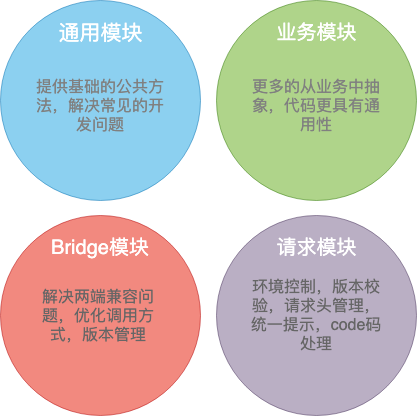

The diagram above was exported from draw.io. Its source (the exported page's mxGraphModel, read from the mxfile embedded in the PNG):
<mxGraphModel dx="918" dy="513" grid="1" gridSize="10" guides="1" tooltips="1" connect="1" arrows="1" fold="1" page="1" pageScale="1" pageWidth="1169" pageHeight="827" background="#ffffff" math="0" shadow="0">
  <root>
    <mxCell id="0" />
    <mxCell id="1" parent="0" />
    <mxCell id="21637" value="&lt;div style=&quot;text-align: center&quot;&gt;&lt;font style=&quot;font-size: 20px&quot;&gt;Bridge模块&lt;/font&gt;&lt;br&gt;&lt;/div&gt;" style="ellipse;whiteSpace=wrap;html=1;aspect=fixed;rounded=1;shadow=0;glass=0;labelBackgroundColor=none;strokeColor=#B20000;strokeWidth=1;fillColor=#e51400;fontFamily=Helvetica;fontSize=16;fontColor=#ffffff;align=center;opacity=50;verticalAlign=top;spacing=15;" parent="1" vertex="1">
      <mxGeometry x="94" y="610" width="200" height="200" as="geometry" />
    </mxCell>
    <mxCell id="ic1JdzuhfVS0CIvye-Ct-21655" value="&lt;font color=&quot;#666666&quot; style=&quot;font-size: 16px&quot;&gt;解决两端兼容问题，优化调用方式，版本管理&lt;/font&gt;" style="text;html=1;strokeColor=none;fillColor=none;align=center;verticalAlign=middle;whiteSpace=wrap;rounded=0;" vertex="1" parent="1">
      <mxGeometry x="121.5" y="685" width="140" height="50" as="geometry" />
    </mxCell>
    <mxCell id="ic1JdzuhfVS0CIvye-Ct-21659" value="&lt;div style=&quot;text-align: center&quot;&gt;&lt;font style=&quot;font-size: 20px&quot;&gt;业务模块&lt;/font&gt;&lt;br&gt;&lt;/div&gt;" style="ellipse;whiteSpace=wrap;html=1;aspect=fixed;rounded=1;shadow=0;glass=0;labelBackgroundColor=none;strokeColor=#2D7600;strokeWidth=1;fillColor=#60a917;fontFamily=Helvetica;fontSize=16;align=center;opacity=50;verticalAlign=top;spacing=15;fontColor=#ffffff;" vertex="1" parent="1">
      <mxGeometry x="310" y="395" width="200" height="200" as="geometry" />
    </mxCell>
    <mxCell id="ic1JdzuhfVS0CIvye-Ct-21660" value="&lt;span&gt;&lt;font color=&quot;#808080&quot; style=&quot;font-size: 16px&quot;&gt;更多的从业务中抽象，代码更具有通用性&lt;/font&gt;&lt;/span&gt;&lt;br&gt;" style="text;html=1;strokeColor=none;fillColor=none;align=center;verticalAlign=middle;whiteSpace=wrap;rounded=0;" vertex="1" parent="1">
      <mxGeometry x="340" y="475" width="140" height="50" as="geometry" />
    </mxCell>
    <mxCell id="ic1JdzuhfVS0CIvye-Ct-21663" value="&lt;div style=&quot;text-align: center&quot;&gt;&lt;font style=&quot;font-size: 21px&quot;&gt;通用模块&lt;/font&gt;&lt;br&gt;&lt;/div&gt;" style="ellipse;whiteSpace=wrap;html=1;aspect=fixed;rounded=1;shadow=0;glass=0;labelBackgroundColor=none;strokeColor=#006EAF;strokeWidth=1;fillColor=#1ba1e2;fontFamily=Helvetica;fontSize=16;align=center;opacity=50;verticalAlign=top;spacing=15;fontColor=#ffffff;" vertex="1" parent="1">
      <mxGeometry x="94" y="395" width="200" height="200" as="geometry" />
    </mxCell>
    <mxCell id="ic1JdzuhfVS0CIvye-Ct-21664" value="&lt;span&gt;&lt;font color=&quot;#808080&quot; style=&quot;font-size: 16px&quot;&gt;提供基础的公共方法，解决常见的开发问题&lt;/font&gt;&lt;/span&gt;&lt;br&gt;" style="text;html=1;strokeColor=none;fillColor=none;align=center;verticalAlign=middle;whiteSpace=wrap;rounded=0;" vertex="1" parent="1">
      <mxGeometry x="124" y="475" width="140" height="50" as="geometry" />
    </mxCell>
    <mxCell id="ic1JdzuhfVS0CIvye-Ct-21668" value="&lt;div style=&quot;text-align: center&quot;&gt;&lt;font style=&quot;font-size: 20px&quot;&gt;请求模块&lt;/font&gt;&lt;br&gt;&lt;/div&gt;" style="ellipse;whiteSpace=wrap;html=1;aspect=fixed;rounded=1;shadow=0;glass=0;labelBackgroundColor=none;strokeColor=#432D57;strokeWidth=1;fillColor=#76608a;fontFamily=Helvetica;fontSize=16;align=center;opacity=50;verticalAlign=top;spacing=15;fontColor=#ffffff;" vertex="1" parent="1">
      <mxGeometry x="310" y="610" width="200" height="200" as="geometry" />
    </mxCell>
    <mxCell id="ic1JdzuhfVS0CIvye-Ct-21669" value="&lt;font color=&quot;#666666&quot;&gt;&lt;span style=&quot;font-size: 16px&quot;&gt;环境控制，版本校验，请求头管理，统一提示，code码处理&lt;/span&gt;&lt;/font&gt;" style="text;html=1;strokeColor=none;fillColor=none;align=center;verticalAlign=middle;whiteSpace=wrap;rounded=0;" vertex="1" parent="1">
      <mxGeometry x="340" y="685" width="140" height="50" as="geometry" />
    </mxCell>
  </root>
</mxGraphModel>